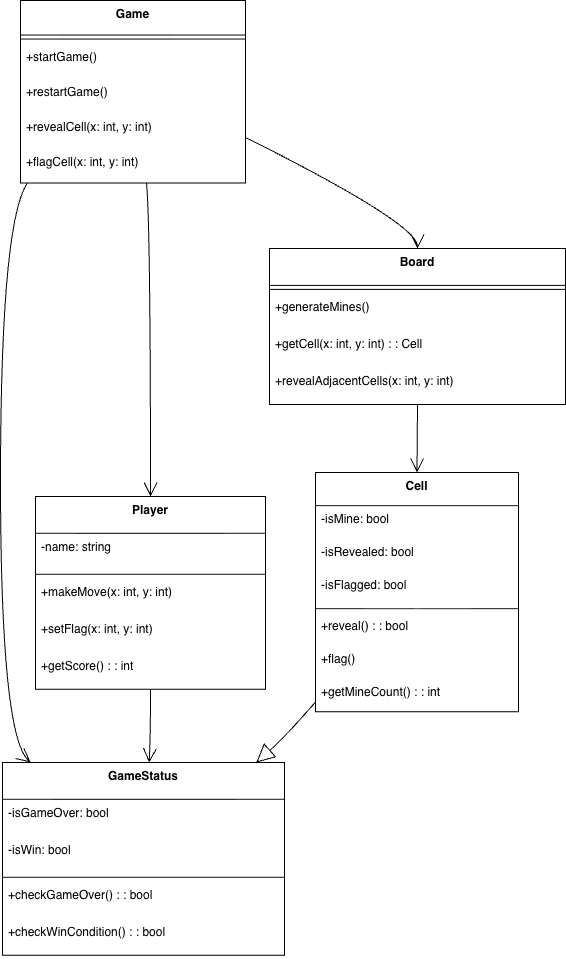

The diagram above was exported from draw.io. Its source (the exported page's mxGraphModel, read from the mxfile embedded in the PNG):
<mxGraphModel dx="1426" dy="-170" grid="1" gridSize="12" guides="1" tooltips="1" connect="1" arrows="1" fold="1" page="1" pageScale="1" pageWidth="960" pageHeight="960" math="0" shadow="0">
  <root>
    <mxCell id="0" />
    <mxCell id="1" parent="0" />
    <mxCell id="khvloFMY_lLXZ7nUD2dh-62" parent="1" style="swimlane;fontStyle=1;align=center;verticalAlign=top;childLayout=stackLayout;horizontal=1;startSize=34.54545454545455;horizontalStack=0;resizeParent=1;resizeParentMax=0;resizeLast=0;collapsible=0;marginBottom=0;" value="Game" vertex="1">
      <mxGeometry height="182.54545454545456" width="225" x="294" y="1320" as="geometry" />
    </mxCell>
    <mxCell id="khvloFMY_lLXZ7nUD2dh-63" parent="khvloFMY_lLXZ7nUD2dh-62" style="line;strokeWidth=1;fillColor=none;align=left;verticalAlign=middle;spacingTop=-1;spacingLeft=3;spacingRight=3;rotatable=0;labelPosition=right;points=[];portConstraint=eastwest;strokeColor=inherit;" vertex="1">
      <mxGeometry height="8" width="225" y="34.54545454545455" as="geometry" />
    </mxCell>
    <mxCell id="khvloFMY_lLXZ7nUD2dh-64" parent="khvloFMY_lLXZ7nUD2dh-62" style="text;strokeColor=none;fillColor=none;align=left;verticalAlign=top;spacingLeft=4;spacingRight=4;overflow=hidden;rotatable=0;points=[[0,0.5],[1,0.5]];portConstraint=eastwest;" value="+startGame()" vertex="1">
      <mxGeometry height="35" width="225" y="42.54545454545455" as="geometry" />
    </mxCell>
    <mxCell id="khvloFMY_lLXZ7nUD2dh-65" parent="khvloFMY_lLXZ7nUD2dh-62" style="text;strokeColor=none;fillColor=none;align=left;verticalAlign=top;spacingLeft=4;spacingRight=4;overflow=hidden;rotatable=0;points=[[0,0.5],[1,0.5]];portConstraint=eastwest;" value="+restartGame()" vertex="1">
      <mxGeometry height="35" width="225" y="77.54545454545455" as="geometry" />
    </mxCell>
    <mxCell id="khvloFMY_lLXZ7nUD2dh-66" parent="khvloFMY_lLXZ7nUD2dh-62" style="text;strokeColor=none;fillColor=none;align=left;verticalAlign=top;spacingLeft=4;spacingRight=4;overflow=hidden;rotatable=0;points=[[0,0.5],[1,0.5]];portConstraint=eastwest;" value="+revealCell(x: int, y: int)" vertex="1">
      <mxGeometry height="35" width="225" y="112.54545454545455" as="geometry" />
    </mxCell>
    <mxCell id="khvloFMY_lLXZ7nUD2dh-67" parent="khvloFMY_lLXZ7nUD2dh-62" style="text;strokeColor=none;fillColor=none;align=left;verticalAlign=top;spacingLeft=4;spacingRight=4;overflow=hidden;rotatable=0;points=[[0,0.5],[1,0.5]];portConstraint=eastwest;" value="+flagCell(x: int, y: int)" vertex="1">
      <mxGeometry height="35" width="225" y="147.54545454545456" as="geometry" />
    </mxCell>
    <mxCell id="khvloFMY_lLXZ7nUD2dh-68" parent="1" style="swimlane;fontStyle=1;align=center;verticalAlign=top;childLayout=stackLayout;horizontal=1;startSize=36.888888888888886;horizontalStack=0;resizeParent=1;resizeParentMax=0;resizeLast=0;collapsible=0;marginBottom=0;" value="Board" vertex="1">
      <mxGeometry height="155.88888888888889" width="296" x="543" y="1568" as="geometry" />
    </mxCell>
    <mxCell id="khvloFMY_lLXZ7nUD2dh-69" parent="khvloFMY_lLXZ7nUD2dh-68" style="line;strokeWidth=1;fillColor=none;align=left;verticalAlign=middle;spacingTop=-1;spacingLeft=3;spacingRight=3;rotatable=0;labelPosition=right;points=[];portConstraint=eastwest;strokeColor=inherit;" vertex="1">
      <mxGeometry height="8" width="296" y="36.888888888888886" as="geometry" />
    </mxCell>
    <mxCell id="khvloFMY_lLXZ7nUD2dh-70" parent="khvloFMY_lLXZ7nUD2dh-68" style="text;strokeColor=none;fillColor=none;align=left;verticalAlign=top;spacingLeft=4;spacingRight=4;overflow=hidden;rotatable=0;points=[[0,0.5],[1,0.5]];portConstraint=eastwest;" value="+generateMines()" vertex="1">
      <mxGeometry height="37" width="296" y="44.888888888888886" as="geometry" />
    </mxCell>
    <mxCell id="khvloFMY_lLXZ7nUD2dh-71" parent="khvloFMY_lLXZ7nUD2dh-68" style="text;strokeColor=none;fillColor=none;align=left;verticalAlign=top;spacingLeft=4;spacingRight=4;overflow=hidden;rotatable=0;points=[[0,0.5],[1,0.5]];portConstraint=eastwest;" value="+getCell(x: int, y: int) : : Cell" vertex="1">
      <mxGeometry height="37" width="296" y="81.88888888888889" as="geometry" />
    </mxCell>
    <mxCell id="khvloFMY_lLXZ7nUD2dh-72" parent="khvloFMY_lLXZ7nUD2dh-68" style="text;strokeColor=none;fillColor=none;align=left;verticalAlign=top;spacingLeft=4;spacingRight=4;overflow=hidden;rotatable=0;points=[[0,0.5],[1,0.5]];portConstraint=eastwest;" value="+revealAdjacentCells(x: int, y: int)" vertex="1">
      <mxGeometry height="37" width="296" y="118.88888888888889" as="geometry" />
    </mxCell>
    <mxCell id="khvloFMY_lLXZ7nUD2dh-73" parent="1" style="swimlane;fontStyle=1;align=center;verticalAlign=top;childLayout=stackLayout;horizontal=1;startSize=33.142857142857146;horizontalStack=0;resizeParent=1;resizeParentMax=0;resizeLast=0;collapsible=0;marginBottom=0;" value="Cell" vertex="1">
      <mxGeometry height="239.14285714285714" width="203" x="589" y="1792" as="geometry" />
    </mxCell>
    <mxCell id="khvloFMY_lLXZ7nUD2dh-74" parent="khvloFMY_lLXZ7nUD2dh-73" style="text;strokeColor=none;fillColor=none;align=left;verticalAlign=top;spacingLeft=4;spacingRight=4;overflow=hidden;rotatable=0;points=[[0,0.5],[1,0.5]];portConstraint=eastwest;" value="-isMine: bool" vertex="1">
      <mxGeometry height="33" width="203" y="33.142857142857146" as="geometry" />
    </mxCell>
    <mxCell id="khvloFMY_lLXZ7nUD2dh-75" parent="khvloFMY_lLXZ7nUD2dh-73" style="text;strokeColor=none;fillColor=none;align=left;verticalAlign=top;spacingLeft=4;spacingRight=4;overflow=hidden;rotatable=0;points=[[0,0.5],[1,0.5]];portConstraint=eastwest;" value="-isRevealed: bool" vertex="1">
      <mxGeometry height="33" width="203" y="66.14285714285714" as="geometry" />
    </mxCell>
    <mxCell id="khvloFMY_lLXZ7nUD2dh-76" parent="khvloFMY_lLXZ7nUD2dh-73" style="text;strokeColor=none;fillColor=none;align=left;verticalAlign=top;spacingLeft=4;spacingRight=4;overflow=hidden;rotatable=0;points=[[0,0.5],[1,0.5]];portConstraint=eastwest;" value="-isFlagged: bool" vertex="1">
      <mxGeometry height="33" width="203" y="99.14285714285714" as="geometry" />
    </mxCell>
    <mxCell id="khvloFMY_lLXZ7nUD2dh-77" parent="khvloFMY_lLXZ7nUD2dh-73" style="line;strokeWidth=1;fillColor=none;align=left;verticalAlign=middle;spacingTop=-1;spacingLeft=3;spacingRight=3;rotatable=0;labelPosition=right;points=[];portConstraint=eastwest;strokeColor=inherit;" vertex="1">
      <mxGeometry height="8" width="203" y="132.14285714285714" as="geometry" />
    </mxCell>
    <mxCell id="khvloFMY_lLXZ7nUD2dh-78" parent="khvloFMY_lLXZ7nUD2dh-73" style="text;strokeColor=none;fillColor=none;align=left;verticalAlign=top;spacingLeft=4;spacingRight=4;overflow=hidden;rotatable=0;points=[[0,0.5],[1,0.5]];portConstraint=eastwest;" value="+reveal() : : bool" vertex="1">
      <mxGeometry height="33" width="203" y="140.14285714285714" as="geometry" />
    </mxCell>
    <mxCell id="khvloFMY_lLXZ7nUD2dh-79" parent="khvloFMY_lLXZ7nUD2dh-73" style="text;strokeColor=none;fillColor=none;align=left;verticalAlign=top;spacingLeft=4;spacingRight=4;overflow=hidden;rotatable=0;points=[[0,0.5],[1,0.5]];portConstraint=eastwest;" value="+flag()" vertex="1">
      <mxGeometry height="33" width="203" y="173.14285714285714" as="geometry" />
    </mxCell>
    <mxCell id="khvloFMY_lLXZ7nUD2dh-80" parent="khvloFMY_lLXZ7nUD2dh-73" style="text;strokeColor=none;fillColor=none;align=left;verticalAlign=top;spacingLeft=4;spacingRight=4;overflow=hidden;rotatable=0;points=[[0,0.5],[1,0.5]];portConstraint=eastwest;" value="+getMineCount() : : int" vertex="1">
      <mxGeometry height="33" width="203" y="206.14285714285714" as="geometry" />
    </mxCell>
    <mxCell id="khvloFMY_lLXZ7nUD2dh-81" parent="1" style="swimlane;fontStyle=1;align=center;verticalAlign=top;childLayout=stackLayout;horizontal=1;startSize=36.8;horizontalStack=0;resizeParent=1;resizeParentMax=0;resizeLast=0;collapsible=0;marginBottom=0;" value="Player" vertex="1">
      <mxGeometry height="192.8" width="230" x="309" y="1816" as="geometry" />
    </mxCell>
    <mxCell id="khvloFMY_lLXZ7nUD2dh-82" parent="khvloFMY_lLXZ7nUD2dh-81" style="text;strokeColor=none;fillColor=none;align=left;verticalAlign=top;spacingLeft=4;spacingRight=4;overflow=hidden;rotatable=0;points=[[0,0.5],[1,0.5]];portConstraint=eastwest;" value="-name: string" vertex="1">
      <mxGeometry height="37" width="230" y="36.8" as="geometry" />
    </mxCell>
    <mxCell id="khvloFMY_lLXZ7nUD2dh-83" parent="khvloFMY_lLXZ7nUD2dh-81" style="line;strokeWidth=1;fillColor=none;align=left;verticalAlign=middle;spacingTop=-1;spacingLeft=3;spacingRight=3;rotatable=0;labelPosition=right;points=[];portConstraint=eastwest;strokeColor=inherit;" vertex="1">
      <mxGeometry height="8" width="230" y="73.8" as="geometry" />
    </mxCell>
    <mxCell id="khvloFMY_lLXZ7nUD2dh-84" parent="khvloFMY_lLXZ7nUD2dh-81" style="text;strokeColor=none;fillColor=none;align=left;verticalAlign=top;spacingLeft=4;spacingRight=4;overflow=hidden;rotatable=0;points=[[0,0.5],[1,0.5]];portConstraint=eastwest;" value="+makeMove(x: int, y: int)" vertex="1">
      <mxGeometry height="37" width="230" y="81.8" as="geometry" />
    </mxCell>
    <mxCell id="khvloFMY_lLXZ7nUD2dh-85" parent="khvloFMY_lLXZ7nUD2dh-81" style="text;strokeColor=none;fillColor=none;align=left;verticalAlign=top;spacingLeft=4;spacingRight=4;overflow=hidden;rotatable=0;points=[[0,0.5],[1,0.5]];portConstraint=eastwest;" value="+setFlag(x: int, y: int)" vertex="1">
      <mxGeometry height="37" width="230" y="118.8" as="geometry" />
    </mxCell>
    <mxCell id="khvloFMY_lLXZ7nUD2dh-86" parent="khvloFMY_lLXZ7nUD2dh-81" style="text;strokeColor=none;fillColor=none;align=left;verticalAlign=top;spacingLeft=4;spacingRight=4;overflow=hidden;rotatable=0;points=[[0,0.5],[1,0.5]];portConstraint=eastwest;" value="+getScore() : : int" vertex="1">
      <mxGeometry height="37" width="230" y="155.8" as="geometry" />
    </mxCell>
    <mxCell id="khvloFMY_lLXZ7nUD2dh-87" parent="1" style="swimlane;fontStyle=1;align=center;verticalAlign=top;childLayout=stackLayout;horizontal=1;startSize=36.8;horizontalStack=0;resizeParent=1;resizeParentMax=0;resizeLast=0;collapsible=0;marginBottom=0;" value="GameStatus" vertex="1">
      <mxGeometry height="192.8" width="282" x="276" y="2082" as="geometry" />
    </mxCell>
    <mxCell id="khvloFMY_lLXZ7nUD2dh-88" parent="khvloFMY_lLXZ7nUD2dh-87" style="text;strokeColor=none;fillColor=none;align=left;verticalAlign=top;spacingLeft=4;spacingRight=4;overflow=hidden;rotatable=0;points=[[0,0.5],[1,0.5]];portConstraint=eastwest;" value="-isGameOver: bool" vertex="1">
      <mxGeometry height="37" width="282" y="36.8" as="geometry" />
    </mxCell>
    <mxCell id="khvloFMY_lLXZ7nUD2dh-89" parent="khvloFMY_lLXZ7nUD2dh-87" style="text;strokeColor=none;fillColor=none;align=left;verticalAlign=top;spacingLeft=4;spacingRight=4;overflow=hidden;rotatable=0;points=[[0,0.5],[1,0.5]];portConstraint=eastwest;" value="-isWin: bool" vertex="1">
      <mxGeometry height="37" width="282" y="73.8" as="geometry" />
    </mxCell>
    <mxCell id="khvloFMY_lLXZ7nUD2dh-90" parent="khvloFMY_lLXZ7nUD2dh-87" style="line;strokeWidth=1;fillColor=none;align=left;verticalAlign=middle;spacingTop=-1;spacingLeft=3;spacingRight=3;rotatable=0;labelPosition=right;points=[];portConstraint=eastwest;strokeColor=inherit;" vertex="1">
      <mxGeometry height="8" width="282" y="110.8" as="geometry" />
    </mxCell>
    <mxCell id="khvloFMY_lLXZ7nUD2dh-91" parent="khvloFMY_lLXZ7nUD2dh-87" style="text;strokeColor=none;fillColor=none;align=left;verticalAlign=top;spacingLeft=4;spacingRight=4;overflow=hidden;rotatable=0;points=[[0,0.5],[1,0.5]];portConstraint=eastwest;" value="+checkGameOver() : : bool" vertex="1">
      <mxGeometry height="37" width="282" y="118.8" as="geometry" />
    </mxCell>
    <mxCell id="khvloFMY_lLXZ7nUD2dh-92" parent="khvloFMY_lLXZ7nUD2dh-87" style="text;strokeColor=none;fillColor=none;align=left;verticalAlign=top;spacingLeft=4;spacingRight=4;overflow=hidden;rotatable=0;points=[[0,0.5],[1,0.5]];portConstraint=eastwest;" value="+checkWinCondition() : : bool" vertex="1">
      <mxGeometry height="37" width="282" y="155.8" as="geometry" />
    </mxCell>
    <mxCell id="khvloFMY_lLXZ7nUD2dh-95" edge="1" parent="1" source="khvloFMY_lLXZ7nUD2dh-62" style="curved=1;startArrow=none;endArrow=open;endSize=12;exitX=1;exitY=0.75;entryX=0.5;entryY=0;rounded=0;" target="khvloFMY_lLXZ7nUD2dh-68" value="">
      <mxGeometry relative="1" as="geometry">
        <Array as="points">
          <mxPoint x="691" y="1543" />
        </Array>
      </mxGeometry>
    </mxCell>
    <mxCell id="khvloFMY_lLXZ7nUD2dh-96" edge="1" parent="1" source="khvloFMY_lLXZ7nUD2dh-62" style="curved=1;startArrow=none;endArrow=open;endSize=12;exitX=0.56;exitY=1;entryX=0.5;entryY=0;rounded=0;" target="khvloFMY_lLXZ7nUD2dh-81" value="">
      <mxGeometry relative="1" as="geometry">
        <Array as="points">
          <mxPoint x="424" y="1543" />
        </Array>
      </mxGeometry>
    </mxCell>
    <mxCell id="khvloFMY_lLXZ7nUD2dh-97" edge="1" parent="1" source="khvloFMY_lLXZ7nUD2dh-68" style="curved=1;startArrow=none;endArrow=open;endSize=12;exitX=0.5;exitY=1;entryX=0.5;entryY=0;rounded=0;" target="khvloFMY_lLXZ7nUD2dh-73" value="">
      <mxGeometry relative="1" as="geometry">
        <Array as="points" />
      </mxGeometry>
    </mxCell>
    <mxCell id="khvloFMY_lLXZ7nUD2dh-98" edge="1" parent="1" source="khvloFMY_lLXZ7nUD2dh-62" style="curved=1;startArrow=none;endArrow=open;endSize=12;exitX=0.03;exitY=1;entryX=0.1;entryY=0;rounded=0;" target="khvloFMY_lLXZ7nUD2dh-87" value="">
      <mxGeometry relative="1" as="geometry">
        <Array as="points">
          <mxPoint x="274" y="1543" />
          <mxPoint x="274" y="2057" />
        </Array>
      </mxGeometry>
    </mxCell>
    <mxCell id="khvloFMY_lLXZ7nUD2dh-99" edge="1" parent="1" source="khvloFMY_lLXZ7nUD2dh-81" style="curved=1;startArrow=none;endArrow=open;endSize=12;exitX=0.5;exitY=1;entryX=0.52;entryY=0;rounded=0;" target="khvloFMY_lLXZ7nUD2dh-87" value="">
      <mxGeometry relative="1" as="geometry">
        <Array as="points">
          <mxPoint x="424" y="2057" />
        </Array>
      </mxGeometry>
    </mxCell>
    <mxCell id="khvloFMY_lLXZ7nUD2dh-100" edge="1" parent="1" source="khvloFMY_lLXZ7nUD2dh-73" style="curved=1;startArrow=none;endArrow=block;endSize=16;endFill=0;exitX=0;exitY=0.96;entryX=0.9;entryY=0;rounded=0;" target="khvloFMY_lLXZ7nUD2dh-87" value="">
      <mxGeometry relative="1" as="geometry">
        <Array as="points">
          <mxPoint x="558" y="2057" />
        </Array>
      </mxGeometry>
    </mxCell>
  </root>
</mxGraphModel>